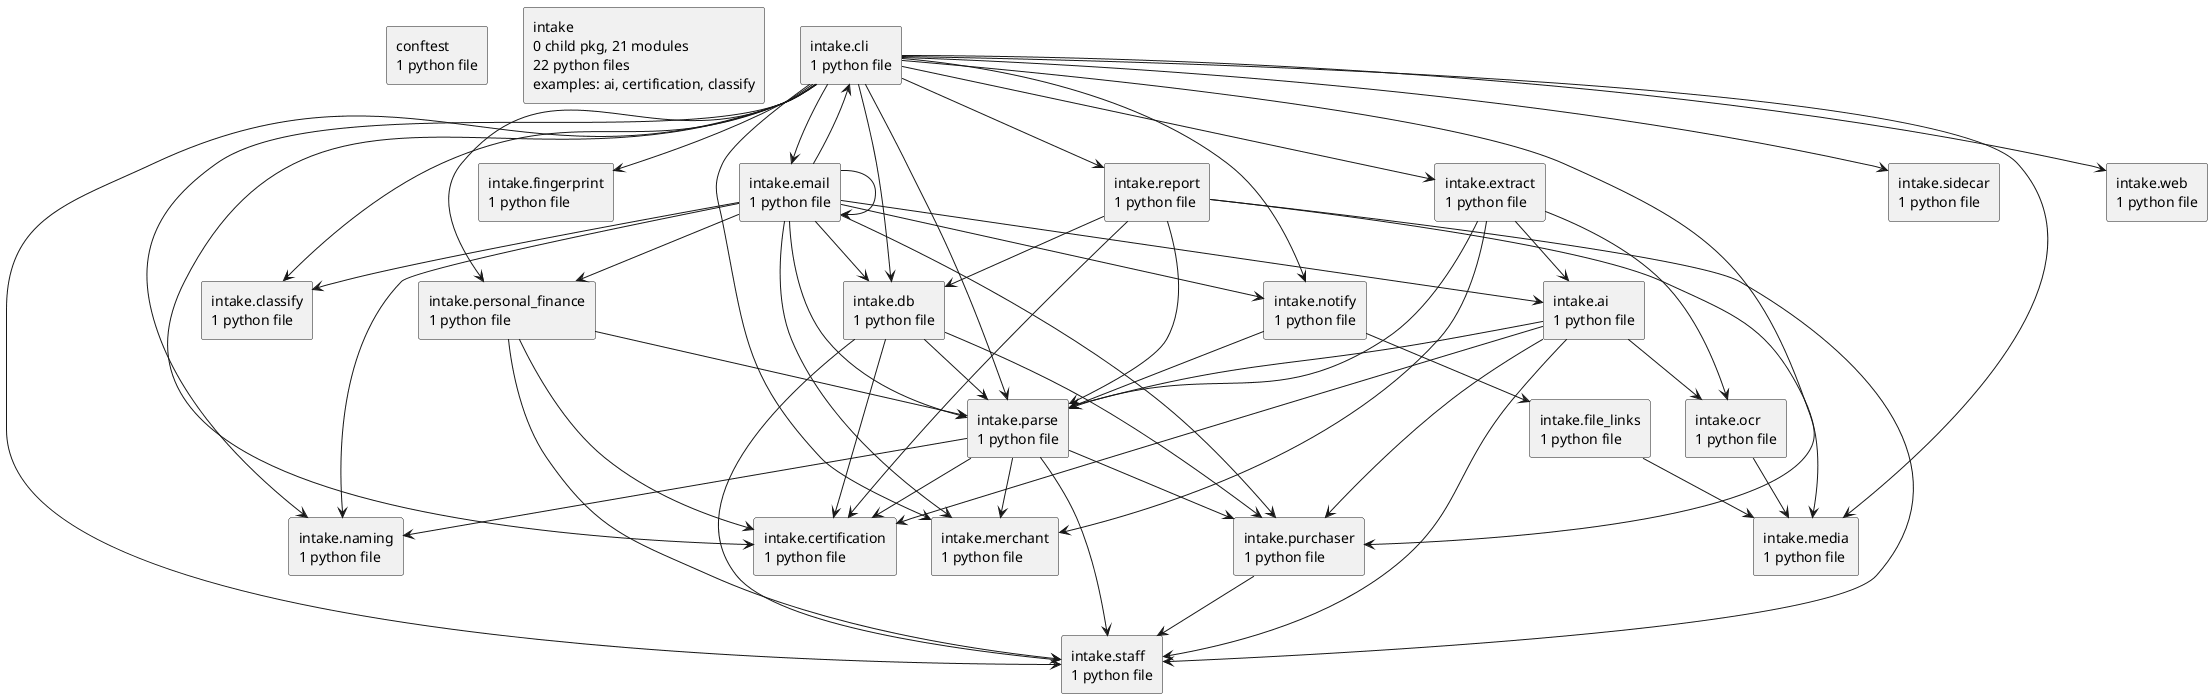

The diagram above was rendered by PlantUML. Its source (embedded in the PNG):
@startuml packages_intake
set namespaceSeparator none
top to bottom direction
skinparam componentStyle rectangle
rectangle "conftest\n1 python file" as conftest
rectangle "intake\n0 child pkg, 21 modules\n22 python files\nexamples: ai, certification, classify" as intake
rectangle "intake.ai\n1 python file" as intake.ai
rectangle "intake.certification\n1 python file" as intake.certification
rectangle "intake.classify\n1 python file" as intake.classify
rectangle "intake.cli\n1 python file" as intake.cli
rectangle "intake.db\n1 python file" as intake.db
rectangle "intake.email\n1 python file" as intake.email
rectangle "intake.extract\n1 python file" as intake.extract
rectangle "intake.file_links\n1 python file" as intake.file_links
rectangle "intake.fingerprint\n1 python file" as intake.fingerprint
rectangle "intake.media\n1 python file" as intake.media
rectangle "intake.merchant\n1 python file" as intake.merchant
rectangle "intake.naming\n1 python file" as intake.naming
rectangle "intake.notify\n1 python file" as intake.notify
rectangle "intake.ocr\n1 python file" as intake.ocr
rectangle "intake.parse\n1 python file" as intake.parse
rectangle "intake.personal_finance\n1 python file" as intake.personal_finance
rectangle "intake.purchaser\n1 python file" as intake.purchaser
rectangle "intake.report\n1 python file" as intake.report
rectangle "intake.sidecar\n1 python file" as intake.sidecar
rectangle "intake.staff\n1 python file" as intake.staff
rectangle "intake.web\n1 python file" as intake.web
intake.ai --> intake.certification
intake.ai --> intake.ocr
intake.ai --> intake.parse
intake.ai --> intake.purchaser
intake.ai --> intake.staff
intake.cli --> intake.certification
intake.cli --> intake.classify
intake.cli --> intake.db
intake.cli --> intake.email
intake.cli --> intake.extract
intake.cli --> intake.fingerprint
intake.cli --> intake.media
intake.cli --> intake.merchant
intake.cli --> intake.naming
intake.cli --> intake.notify
intake.cli --> intake.parse
intake.cli --> intake.personal_finance
intake.cli --> intake.purchaser
intake.cli --> intake.report
intake.cli --> intake.sidecar
intake.cli --> intake.staff
intake.cli --> intake.web
intake.db --> intake.certification
intake.db --> intake.parse
intake.db --> intake.purchaser
intake.db --> intake.staff
intake.email --> intake.ai
intake.email --> intake.classify
intake.email --> intake.cli
intake.email --> intake.db
intake.email --> intake.email
intake.email --> intake.merchant
intake.email --> intake.naming
intake.email --> intake.notify
intake.email --> intake.parse
intake.email --> intake.personal_finance
intake.email --> intake.purchaser
intake.extract --> intake.ai
intake.extract --> intake.merchant
intake.extract --> intake.ocr
intake.extract --> intake.parse
intake.file_links --> intake.media
intake.notify --> intake.file_links
intake.notify --> intake.parse
intake.ocr --> intake.media
intake.parse --> intake.certification
intake.parse --> intake.merchant
intake.parse --> intake.naming
intake.parse --> intake.purchaser
intake.parse --> intake.staff
intake.personal_finance --> intake.certification
intake.personal_finance --> intake.parse
intake.personal_finance --> intake.staff
intake.purchaser --> intake.staff
intake.report --> intake.certification
intake.report --> intake.db
intake.report --> intake.media
intake.report --> intake.parse
intake.report --> intake.staff
@enduml